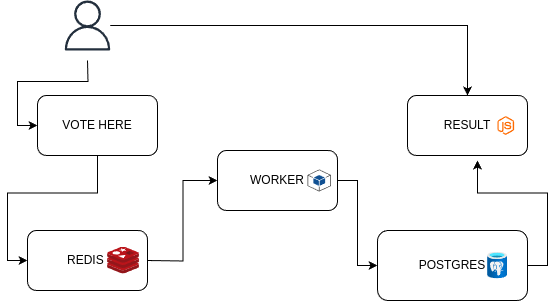

The diagram above was exported from draw.io. Its source (the exported page's mxGraphModel, read from the mxfile embedded in the PNG):
<mxGraphModel dx="779" dy="420" grid="1" gridSize="10" guides="1" tooltips="1" connect="1" arrows="1" fold="1" page="1" pageScale="1" pageWidth="827" pageHeight="1169" math="0" shadow="0">
  <root>
    <mxCell id="0" />
    <mxCell id="1" parent="0" />
    <mxCell id="Jakd6cNdBLt_lIN6Xfdx-4" style="edgeStyle=orthogonalEdgeStyle;rounded=0;orthogonalLoop=1;jettySize=auto;html=1;entryX=0;entryY=0.5;entryDx=0;entryDy=0;" edge="1" parent="1" target="Jakd6cNdBLt_lIN6Xfdx-2">
      <mxGeometry relative="1" as="geometry">
        <mxPoint x="240" y="130" as="sourcePoint" />
      </mxGeometry>
    </mxCell>
    <mxCell id="Jakd6cNdBLt_lIN6Xfdx-23" style="edgeStyle=orthogonalEdgeStyle;rounded=0;orthogonalLoop=1;jettySize=auto;html=1;entryX=0.5;entryY=0;entryDx=0;entryDy=0;" edge="1" parent="1" source="Jakd6cNdBLt_lIN6Xfdx-1" target="Jakd6cNdBLt_lIN6Xfdx-10">
      <mxGeometry relative="1" as="geometry" />
    </mxCell>
    <mxCell id="Jakd6cNdBLt_lIN6Xfdx-1" value="" style="sketch=0;outlineConnect=0;fontColor=#232F3E;gradientColor=none;fillColor=#232F3D;strokeColor=none;dashed=0;verticalLabelPosition=bottom;verticalAlign=top;align=center;html=1;fontSize=12;fontStyle=0;aspect=fixed;pointerEvents=1;shape=mxgraph.aws4.user;" vertex="1" parent="1">
      <mxGeometry x="215" y="70" width="50" height="50" as="geometry" />
    </mxCell>
    <mxCell id="Jakd6cNdBLt_lIN6Xfdx-5" style="edgeStyle=orthogonalEdgeStyle;rounded=0;orthogonalLoop=1;jettySize=auto;html=1;entryX=0;entryY=0.5;entryDx=0;entryDy=0;" edge="1" parent="1" source="Jakd6cNdBLt_lIN6Xfdx-2" target="Jakd6cNdBLt_lIN6Xfdx-3">
      <mxGeometry relative="1" as="geometry" />
    </mxCell>
    <mxCell id="Jakd6cNdBLt_lIN6Xfdx-2" value="VOTE HERE" style="rounded=1;whiteSpace=wrap;html=1;" vertex="1" parent="1">
      <mxGeometry x="190" y="165" width="120" height="60" as="geometry" />
    </mxCell>
    <mxCell id="Jakd6cNdBLt_lIN6Xfdx-3" value="REDIS&amp;nbsp;" style="rounded=1;whiteSpace=wrap;html=1;" vertex="1" parent="1">
      <mxGeometry x="180" y="300" width="120" height="60" as="geometry" />
    </mxCell>
    <mxCell id="Jakd6cNdBLt_lIN6Xfdx-9" style="edgeStyle=orthogonalEdgeStyle;rounded=0;orthogonalLoop=1;jettySize=auto;html=1;entryX=0;entryY=0.5;entryDx=0;entryDy=0;" edge="1" parent="1" source="Jakd6cNdBLt_lIN6Xfdx-6" target="Jakd6cNdBLt_lIN6Xfdx-8">
      <mxGeometry relative="1" as="geometry" />
    </mxCell>
    <mxCell id="Jakd6cNdBLt_lIN6Xfdx-6" value="WORKER" style="rounded=1;whiteSpace=wrap;html=1;" vertex="1" parent="1">
      <mxGeometry x="370" y="220" width="120" height="60" as="geometry" />
    </mxCell>
    <mxCell id="Jakd6cNdBLt_lIN6Xfdx-8" value="POSTGRES" style="rounded=1;whiteSpace=wrap;html=1;" vertex="1" parent="1">
      <mxGeometry x="530" y="300" width="150" height="70" as="geometry" />
    </mxCell>
    <mxCell id="Jakd6cNdBLt_lIN6Xfdx-10" value="RESULT" style="rounded=1;whiteSpace=wrap;html=1;" vertex="1" parent="1">
      <mxGeometry x="560" y="165" width="120" height="60" as="geometry" />
    </mxCell>
    <mxCell id="Jakd6cNdBLt_lIN6Xfdx-26" style="edgeStyle=orthogonalEdgeStyle;rounded=0;orthogonalLoop=1;jettySize=auto;html=1;entryX=0;entryY=0.5;entryDx=0;entryDy=0;" edge="1" parent="1" target="Jakd6cNdBLt_lIN6Xfdx-6">
      <mxGeometry relative="1" as="geometry">
        <mxPoint x="300" y="330" as="sourcePoint" />
      </mxGeometry>
    </mxCell>
    <mxCell id="Jakd6cNdBLt_lIN6Xfdx-12" value="" style="image;sketch=0;aspect=fixed;html=1;points=[];align=center;fontSize=12;image=img/lib/mscae/Cache_Redis_Product.svg;" vertex="1" parent="1">
      <mxGeometry x="260" y="316.59999999999997" width="31.9" height="26.8" as="geometry" />
    </mxCell>
    <mxCell id="Jakd6cNdBLt_lIN6Xfdx-13" value="" style="outlineConnect=0;dashed=0;verticalLabelPosition=bottom;verticalAlign=top;align=center;html=1;shape=mxgraph.aws3.android;fillColor=#115193;gradientColor=none;" vertex="1" parent="1">
      <mxGeometry x="460" y="239" width="23.5" height="22" as="geometry" />
    </mxCell>
    <mxCell id="Jakd6cNdBLt_lIN6Xfdx-14" value="" style="image;aspect=fixed;html=1;points=[];align=center;fontSize=12;image=img/lib/azure2/databases/Azure_Database_PostgreSQL_Server.svg;" vertex="1" parent="1">
      <mxGeometry x="640" y="321.67" width="20" height="26.66" as="geometry" />
    </mxCell>
    <mxCell id="Jakd6cNdBLt_lIN6Xfdx-20" value="" style="points=[];aspect=fixed;html=1;align=center;shadow=0;dashed=0;fillColor=#FF6A00;strokeColor=none;shape=mxgraph.alibaba_cloud.nodejs_performance_platform;" vertex="1" parent="1">
      <mxGeometry x="650" y="185.65" width="16.58" height="18.71" as="geometry" />
    </mxCell>
    <mxCell id="Jakd6cNdBLt_lIN6Xfdx-28" style="edgeStyle=orthogonalEdgeStyle;rounded=0;orthogonalLoop=1;jettySize=auto;html=1;exitX=1;exitY=0.5;exitDx=0;exitDy=0;entryX=0.583;entryY=1.083;entryDx=0;entryDy=0;entryPerimeter=0;" edge="1" parent="1" source="Jakd6cNdBLt_lIN6Xfdx-8" target="Jakd6cNdBLt_lIN6Xfdx-10">
      <mxGeometry relative="1" as="geometry" />
    </mxCell>
  </root>
</mxGraphModel>